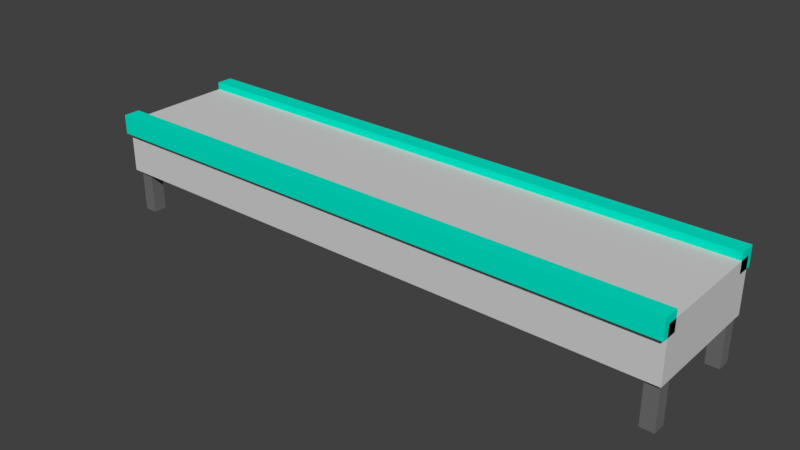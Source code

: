# Source: line.blend  (saved by Blender 2.78.0; exported with 4.5.12 LTS)
import bpy
from mathutils import Matrix  # noqa: F401  (used for matrix-valued properties, if any)

bpy.ops.wm.read_factory_settings(use_empty=True)
scene = bpy.context.scene
scene.name = 'Scene'

# ---- collections
col_collection_1 = bpy.data.collections.new('Collection 1'); scene.collection.children.link(col_collection_1)

# ---- materials (node trees are filled in below, after node groups)
mat_bottom = bpy.data.materials.new('Bottom')
mat_bottom.alpha_threshold = 0.0
mat_bottom.use_transparent_shadow = False
mat_bottom.diffuse_color = (0.16, 0.16, 0.16, 1.0)
mat_bottom.roughness = 0.5
mat_bottom.line_color = (0.0, 0.0, 0.0, 1.0)
mat_bar = bpy.data.materials.new('Bar')
mat_bar.alpha_threshold = 0.0
mat_bar.use_transparent_shadow = False
mat_bar.diffuse_color = (0.0, 0.8, 0.5867, 1.0)
mat_bar.roughness = 0.5
mat_line = bpy.data.materials.new('line')
mat_line.alpha_threshold = 0.0
mat_line.use_transparent_shadow = False
mat_line.diffuse_color = (0.6441, 0.6441, 0.6441, 1.0)
mat_line.roughness = 0.5

# ---- material node trees

# ---- world
world_world = bpy.data.worlds.new('World'); scene.world = world_world
world_world.color = (0.05088, 0.05088, 0.05088)
world_world.use_sun_shadow = False
world_world.sun_shadow_jitter_overblur = 0.0
world_world.cycles.sampling_method = 'MANUAL'

# ---- meshes
me_cube_007 = bpy.data.meshes.new('Cube.007')
me_cube_007.from_pydata([(-1.0, -1.0, -1.0), (-1.0, -1.0, 1.0), (-1.0, 1.0, -1.0), (-1.0, 1.0, 1.0), (1.0, -1.0, -1.0), (1.0, -1.0, 1.0), (1.0, 1.0, -1.0), (1.0, 1.0, 1.0)], [], [(0, 1, 3, 2), (2, 3, 7, 6), (6, 7, 5, 4), (4, 5, 1, 0), (2, 6, 4, 0), (7, 3, 1, 5)])
me_cube_007.materials.append(mat_bottom)
me_cube_007.use_remesh_preserve_volume = False
me_cube_007.use_remesh_preserve_attributes = False
me_cube_007.use_mirror_vertex_groups = False
me_cube_007.update()
me_cube_006 = bpy.data.meshes.new('Cube.006')
me_cube_006.from_pydata([(-1.0, -1.0, -1.0), (-1.0, -1.0, 1.0), (-1.0, 1.0, -1.0), (-1.0, 1.0, 1.0), (1.0, -1.0, -1.0), (1.0, -1.0, 1.0), (1.0, 1.0, -1.0), (1.0, 1.0, 1.0)], [], [(0, 1, 3, 2), (2, 3, 7, 6), (6, 7, 5, 4), (4, 5, 1, 0), (2, 6, 4, 0), (7, 3, 1, 5)])
me_cube_006.materials.append(mat_bottom)
me_cube_006.use_remesh_preserve_volume = False
me_cube_006.use_remesh_preserve_attributes = False
me_cube_006.use_mirror_vertex_groups = False
me_cube_006.update()
me_cube_005 = bpy.data.meshes.new('Cube.005')
me_cube_005.from_pydata([(-1.0, -1.0, -1.0), (-1.0, -1.0, 1.0), (-1.0, 1.0, -1.0), (-1.0, 1.0, 1.0), (1.0, -1.0, -1.0), (1.0, -1.0, 1.0), (1.0, 1.0, -1.0), (1.0, 1.0, 1.0)], [], [(0, 1, 3, 2), (2, 3, 7, 6), (6, 7, 5, 4), (4, 5, 1, 0), (2, 6, 4, 0), (7, 3, 1, 5)])
me_cube_005.materials.append(mat_bottom)
me_cube_005.use_remesh_preserve_volume = False
me_cube_005.use_remesh_preserve_attributes = False
me_cube_005.use_mirror_vertex_groups = False
me_cube_005.update()
me_cube_004 = bpy.data.meshes.new('Cube.004')
me_cube_004.from_pydata([(-1.0, -1.0, -1.0), (-1.0, -1.0, 1.0), (-1.0, 1.0, -1.0), (-1.0, 1.0, 1.0), (1.0, -1.0, -1.0), (1.0, -1.0, 1.0), (1.0, 1.0, -1.0), (1.0, 1.0, 1.0)], [], [(0, 1, 3, 2), (2, 3, 7, 6), (6, 7, 5, 4), (4, 5, 1, 0), (2, 6, 4, 0), (7, 3, 1, 5)])
me_cube_004.materials.append(mat_bottom)
me_cube_004.use_remesh_preserve_volume = False
me_cube_004.use_remesh_preserve_attributes = False
me_cube_004.use_mirror_vertex_groups = False
me_cube_004.update()
me_cube_003 = bpy.data.meshes.new('Cube.003')
me_cube_003.from_pydata([(-1.0, -1.0, -1.0), (-1.0, -1.0, 1.0), (-1.0, 1.0, -1.0), (-1.0, 1.0, 1.0), (1.0, -1.0, -1.0), (1.0, -1.0, 1.0), (1.0, 1.0, -1.0), (1.0, 1.0, 1.0)], [], [(0, 1, 3, 2), (2, 3, 7, 6), (6, 7, 5, 4), (4, 5, 1, 0), (2, 6, 4, 0), (7, 3, 1, 5)])
me_cube_003.materials.append(mat_bar)
me_cube_003.use_remesh_preserve_volume = False
me_cube_003.use_remesh_preserve_attributes = False
me_cube_003.use_mirror_vertex_groups = False
me_cube_003.update()
me_cube_002 = bpy.data.meshes.new('Cube.002')
me_cube_002.from_pydata([(-1.0, -1.0, -1.0), (-1.0, -1.0, 1.0), (-1.0, 1.0, -1.0), (-1.0, 1.0, 1.0), (1.0, -1.0, -1.0), (1.0, -1.0, 1.0), (1.0, 1.0, -1.0), (1.0, 1.0, 1.0)], [], [(0, 1, 3, 2), (2, 3, 7, 6), (6, 7, 5, 4), (4, 5, 1, 0), (2, 6, 4, 0), (7, 3, 1, 5)])
me_cube_002.materials.append(mat_bar)
me_cube_002.use_remesh_preserve_volume = False
me_cube_002.use_remesh_preserve_attributes = False
me_cube_002.use_mirror_vertex_groups = False
me_cube_002.update()
me_cube_001 = bpy.data.meshes.new('Cube.001')
me_cube_001.from_pydata([(-1.0, -1.0, -1.0), (-1.0, -1.0, 1.0), (-1.0, 1.0, -1.0), (-1.0, 1.0, 1.0), (1.0, -1.0, -1.0), (1.0, -1.0, 1.0), (1.0, 1.0, -1.0), (1.0, 1.0, 1.0)], [], [(0, 1, 3, 2), (2, 3, 7, 6), (6, 7, 5, 4), (4, 5, 1, 0), (2, 6, 4, 0), (7, 3, 1, 5)])
me_cube_001.materials.append(mat_line)
me_cube_001.use_remesh_preserve_volume = False
me_cube_001.use_remesh_preserve_attributes = False
me_cube_001.use_mirror_vertex_groups = False
me_cube_001.update()

# ---- objects
ob_cube_006 = bpy.data.objects.new('Cube.006', me_cube_007)
ob_cube_005 = bpy.data.objects.new('Cube.005', me_cube_006)
ob_cube_004 = bpy.data.objects.new('Cube.004', me_cube_005)
ob_cube_003 = bpy.data.objects.new('Cube.003', me_cube_004)
ob_cube_002 = bpy.data.objects.new('Cube.002', me_cube_003)
ob_cube_001 = bpy.data.objects.new('Cube.001', me_cube_002)
ob_cube = bpy.data.objects.new('Cube', me_cube_001)

# ---- transforms, parenting, visibility, modifiers, constraints
ob_cube_006.location = (-4.42, -0.8307, 0.4177)
ob_cube_006.scale = (0.1044, 0.1044, 0.4022)
ob_cube_006.lock_scale = (False, False, True)
ob_cube_006.lineart.crease_threshold = 0.0
ob_cube_005.location = (-4.42, 0.8671, 0.4177)
ob_cube_005.scale = (0.1044, 0.1044, 0.4022)
ob_cube_005.lock_scale = (False, False, True)
ob_cube_005.lineart.crease_threshold = 0.0
ob_cube_004.location = (4.462, 0.8378, 0.4177)
ob_cube_004.scale = (0.1044, 0.1044, 0.4022)
ob_cube_004.lock_scale = (False, False, True)
ob_cube_004.lineart.crease_threshold = 0.0
ob_cube_003.location = (4.462, -0.8402, 0.4177)
ob_cube_003.scale = (0.1044, 0.1044, 0.4022)
ob_cube_003.lock_scale = (False, False, True)
ob_cube_003.lineart.crease_threshold = 0.0
ob_cube_002.location = (0.0, -0.9638, 1.497)
ob_cube_002.rotation_euler = (1.571, 0.0, 0.0)
ob_cube_002.scale = (4.596, -0.1509, -0.1298)
ob_cube_002.lineart.crease_threshold = 0.0
ob_cube_001.location = (0.0, 0.9446, 1.497)
ob_cube_001.rotation_euler = (1.571, 0.0, 0.0)
ob_cube_001.scale = (4.596, -0.1509, -0.1298)
ob_cube_001.lineart.crease_threshold = 0.0
ob_cube.location = (0.0, 0.0, 1.114)
ob_cube.scale = (4.596, 1.0, -0.4171)
ob_cube.lineart.crease_threshold = 0.0

# ---- collection membership
col_collection_1.objects.link(ob_cube_006)
col_collection_1.objects.link(ob_cube_005)
col_collection_1.objects.link(ob_cube_004)
col_collection_1.objects.link(ob_cube_003)
col_collection_1.objects.link(ob_cube_002)
col_collection_1.objects.link(ob_cube_001)
col_collection_1.objects.link(ob_cube)

# ---- scene / render settings (as saved in the file)
scene.frame_start = 1; scene.frame_end = 250; scene.frame_set(1)
scene.render.engine = 'BLENDER_EEVEE_NEXT'
scene.render.resolution_percentage = 50
scene.render.dither_intensity = 0.0
scene.cycles.use_denoising = False
scene.cycles.samples = 128
scene.cycles.sampling_pattern = 'TABULATED_SOBOL'
scene.cycles.light_sampling_threshold = 0.0
scene.cycles.use_adaptive_sampling = False
scene.cycles.use_light_tree = False
scene.cycles.blur_glossy = 0.0
scene.cycles.sample_clamp_indirect = 0.0
scene.view_settings.view_transform = 'Standard'
bpy.context.view_layer.update()

# ---- added for rendering (the .blend has no active camera and no usable light): camera, sun
cam_auto = bpy.data.cameras.new('AutoCamera')
cam_auto.lens = 50.0
cam_auto.sensor_width = 36.0
cam_auto.clip_end = 1000.0
ob_auto_camera = bpy.data.objects.new('AutoCamera', cam_auto)
scene.collection.objects.link(ob_auto_camera)
ob_auto_camera.location = (8.86796, -10.6512, 7.92592)
ob_auto_camera.rotation_euler = (1.09748, -7.21219e-08, 0.694738)
scene.camera = ob_auto_camera
light_auto_sun = bpy.data.lights.new('AutoSun', 'SUN')
light_auto_sun.energy = 3.0
light_auto_sun.angle = 0.0523599
ob_auto_sun = bpy.data.objects.new('AutoSun', light_auto_sun)
scene.collection.objects.link(ob_auto_sun)
ob_auto_sun.rotation_euler = (0.872665, 0.174533, 0.523599)
bpy.context.view_layer.update()
